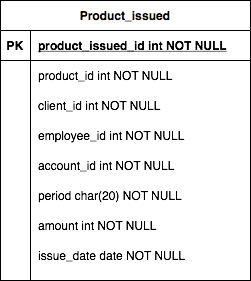

The diagram above was exported from draw.io. Its source (the exported page's mxGraphModel, read from the mxfile embedded in the PNG):
<mxGraphModel dx="946" dy="662" grid="1" gridSize="10" guides="1" tooltips="1" connect="1" arrows="1" fold="1" page="1" pageScale="1" pageWidth="827" pageHeight="1169" math="0" shadow="0">
  <root>
    <mxCell id="Rlf2uSeKGFtta1BhPOqJ-0" />
    <mxCell id="Rlf2uSeKGFtta1BhPOqJ-1" parent="Rlf2uSeKGFtta1BhPOqJ-0" />
    <mxCell id="AnjmaH_29lfh-wF25HA3-0" value="Product_issued" style="shape=table;startSize=30;container=1;collapsible=1;childLayout=tableLayout;fixedRows=1;rowLines=0;fontStyle=1;align=center;resizeLast=1;" parent="Rlf2uSeKGFtta1BhPOqJ-1" vertex="1">
      <mxGeometry x="160" y="40" width="250" height="280" as="geometry" />
    </mxCell>
    <mxCell id="AnjmaH_29lfh-wF25HA3-1" value="" style="shape=partialRectangle;collapsible=0;dropTarget=0;pointerEvents=0;fillColor=none;points=[[0,0.5],[1,0.5]];portConstraint=eastwest;top=0;left=0;right=0;bottom=1;" parent="AnjmaH_29lfh-wF25HA3-0" vertex="1">
      <mxGeometry y="30" width="250" height="30" as="geometry" />
    </mxCell>
    <mxCell id="AnjmaH_29lfh-wF25HA3-2" value="PK" style="shape=partialRectangle;overflow=hidden;connectable=0;fillColor=none;top=0;left=0;bottom=0;right=0;fontStyle=1;" parent="AnjmaH_29lfh-wF25HA3-1" vertex="1">
      <mxGeometry width="30" height="30" as="geometry">
        <mxRectangle width="30" height="30" as="alternateBounds" />
      </mxGeometry>
    </mxCell>
    <mxCell id="AnjmaH_29lfh-wF25HA3-3" value="product_issued_id int NOT NULL " style="shape=partialRectangle;overflow=hidden;connectable=0;fillColor=none;top=0;left=0;bottom=0;right=0;align=left;spacingLeft=6;fontStyle=5;" parent="AnjmaH_29lfh-wF25HA3-1" vertex="1">
      <mxGeometry x="30" width="220" height="30" as="geometry">
        <mxRectangle width="220" height="30" as="alternateBounds" />
      </mxGeometry>
    </mxCell>
    <mxCell id="AnjmaH_29lfh-wF25HA3-4" value="" style="shape=partialRectangle;collapsible=0;dropTarget=0;pointerEvents=0;fillColor=none;points=[[0,0.5],[1,0.5]];portConstraint=eastwest;top=0;left=0;right=0;bottom=0;" parent="AnjmaH_29lfh-wF25HA3-0" vertex="1">
      <mxGeometry y="60" width="250" height="30" as="geometry" />
    </mxCell>
    <mxCell id="AnjmaH_29lfh-wF25HA3-5" value="" style="shape=partialRectangle;overflow=hidden;connectable=0;fillColor=none;top=0;left=0;bottom=0;right=0;" parent="AnjmaH_29lfh-wF25HA3-4" vertex="1">
      <mxGeometry width="30" height="30" as="geometry">
        <mxRectangle width="30" height="30" as="alternateBounds" />
      </mxGeometry>
    </mxCell>
    <mxCell id="AnjmaH_29lfh-wF25HA3-6" value="" style="shape=partialRectangle;overflow=hidden;connectable=0;fillColor=none;top=0;left=0;bottom=0;right=0;align=left;spacingLeft=6;" parent="AnjmaH_29lfh-wF25HA3-4" vertex="1">
      <mxGeometry x="30" width="220" height="30" as="geometry">
        <mxRectangle width="220" height="30" as="alternateBounds" />
      </mxGeometry>
    </mxCell>
    <mxCell id="AnjmaH_29lfh-wF25HA3-7" value="" style="shape=partialRectangle;collapsible=0;dropTarget=0;pointerEvents=0;fillColor=none;points=[[0,0.5],[1,0.5]];portConstraint=eastwest;top=0;left=0;right=0;bottom=0;" parent="AnjmaH_29lfh-wF25HA3-0" vertex="1">
      <mxGeometry y="90" width="250" height="30" as="geometry" />
    </mxCell>
    <mxCell id="AnjmaH_29lfh-wF25HA3-8" value="" style="shape=partialRectangle;overflow=hidden;connectable=0;fillColor=none;top=0;left=0;bottom=0;right=0;" parent="AnjmaH_29lfh-wF25HA3-7" vertex="1">
      <mxGeometry width="30" height="30" as="geometry">
        <mxRectangle width="30" height="30" as="alternateBounds" />
      </mxGeometry>
    </mxCell>
    <mxCell id="AnjmaH_29lfh-wF25HA3-9" value="" style="shape=partialRectangle;overflow=hidden;connectable=0;fillColor=none;top=0;left=0;bottom=0;right=0;align=left;spacingLeft=6;" parent="AnjmaH_29lfh-wF25HA3-7" vertex="1">
      <mxGeometry x="30" width="220" height="30" as="geometry">
        <mxRectangle width="220" height="30" as="alternateBounds" />
      </mxGeometry>
    </mxCell>
    <mxCell id="AnjmaH_29lfh-wF25HA3-10" value="product_id int NOT NULL" style="shape=partialRectangle;overflow=hidden;connectable=0;fillColor=none;top=0;left=0;bottom=0;right=0;align=left;spacingLeft=6;" parent="Rlf2uSeKGFtta1BhPOqJ-1" vertex="1">
      <mxGeometry x="190" y="100" width="220" height="30" as="geometry" />
    </mxCell>
    <mxCell id="AnjmaH_29lfh-wF25HA3-11" value="client_id int NOT NULL" style="shape=partialRectangle;overflow=hidden;connectable=0;fillColor=none;top=0;left=0;bottom=0;right=0;align=left;spacingLeft=6;" parent="Rlf2uSeKGFtta1BhPOqJ-1" vertex="1">
      <mxGeometry x="190" y="130" width="220" height="30" as="geometry" />
    </mxCell>
    <mxCell id="AnjmaH_29lfh-wF25HA3-12" value="employee_id int NOT NULL" style="shape=partialRectangle;overflow=hidden;connectable=0;fillColor=none;top=0;left=0;bottom=0;right=0;align=left;spacingLeft=6;" parent="Rlf2uSeKGFtta1BhPOqJ-1" vertex="1">
      <mxGeometry x="190" y="160" width="220" height="30" as="geometry" />
    </mxCell>
    <mxCell id="AnjmaH_29lfh-wF25HA3-13" value="account_id int NOT NULL" style="shape=partialRectangle;overflow=hidden;connectable=0;fillColor=none;top=0;left=0;bottom=0;right=0;align=left;spacingLeft=6;" parent="Rlf2uSeKGFtta1BhPOqJ-1" vertex="1">
      <mxGeometry x="190" y="190" width="220" height="30" as="geometry" />
    </mxCell>
    <mxCell id="AnjmaH_29lfh-wF25HA3-14" value="period char(20) NOT NULL" style="shape=partialRectangle;overflow=hidden;connectable=0;fillColor=none;top=0;left=0;bottom=0;right=0;align=left;spacingLeft=6;" parent="Rlf2uSeKGFtta1BhPOqJ-1" vertex="1">
      <mxGeometry x="190" y="220" width="220" height="30" as="geometry">
        <mxRectangle width="220" height="30" as="alternateBounds" />
      </mxGeometry>
    </mxCell>
    <mxCell id="AnjmaH_29lfh-wF25HA3-15" value="amount int NOT NULL" style="shape=partialRectangle;overflow=hidden;connectable=0;fillColor=none;top=0;left=0;bottom=0;right=0;align=left;spacingLeft=6;" parent="Rlf2uSeKGFtta1BhPOqJ-1" vertex="1">
      <mxGeometry x="190" y="250" width="220" height="30" as="geometry" />
    </mxCell>
    <mxCell id="AnjmaH_29lfh-wF25HA3-16" value="issue_date date NOT NULL" style="shape=partialRectangle;overflow=hidden;connectable=0;fillColor=none;top=0;left=0;bottom=0;right=0;align=left;spacingLeft=6;" parent="Rlf2uSeKGFtta1BhPOqJ-1" vertex="1">
      <mxGeometry x="190" y="280" width="220" height="30" as="geometry" />
    </mxCell>
  </root>
</mxGraphModel>